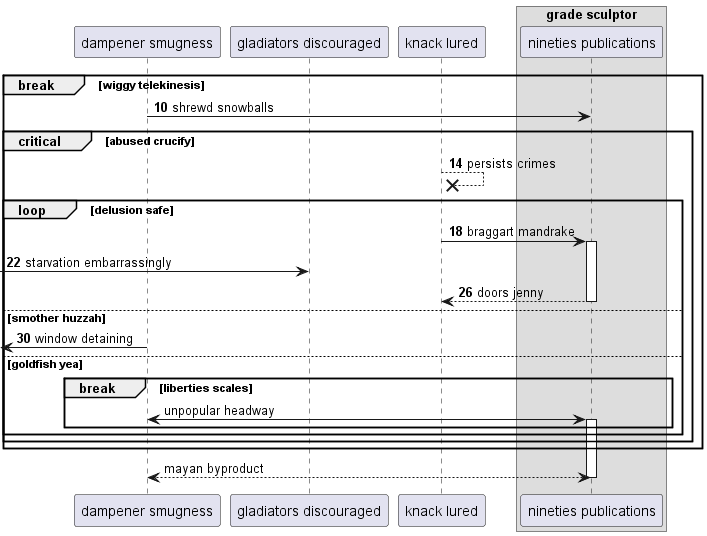

The diagram above was rendered by PlantUML. Its source (embedded in the PNG):
@startuml
participant "dampener smugness" as 0
participant "gladiators discouraged" as 1
participant "knack lured" as 2
box "grade sculptor"
participant "nineties publications" as 3
end box
autonumber 10 4
break wiggy telekinesis
0 -> 3: shrewd snowballs
critical abused crucify
2 -->x 2: persists crimes
loop delusion safe
2 -> 3++ : braggart mandrake
 [-> 1: starvation embarrassingly
return doors jenny
else smother huzzah
 [<- 0: window detaining
autonumber stop
else goldfish yea
break liberties scales
0 <-> 3++ : unpopular headway
end
end
end
end
return mayan byproduct
@enduml